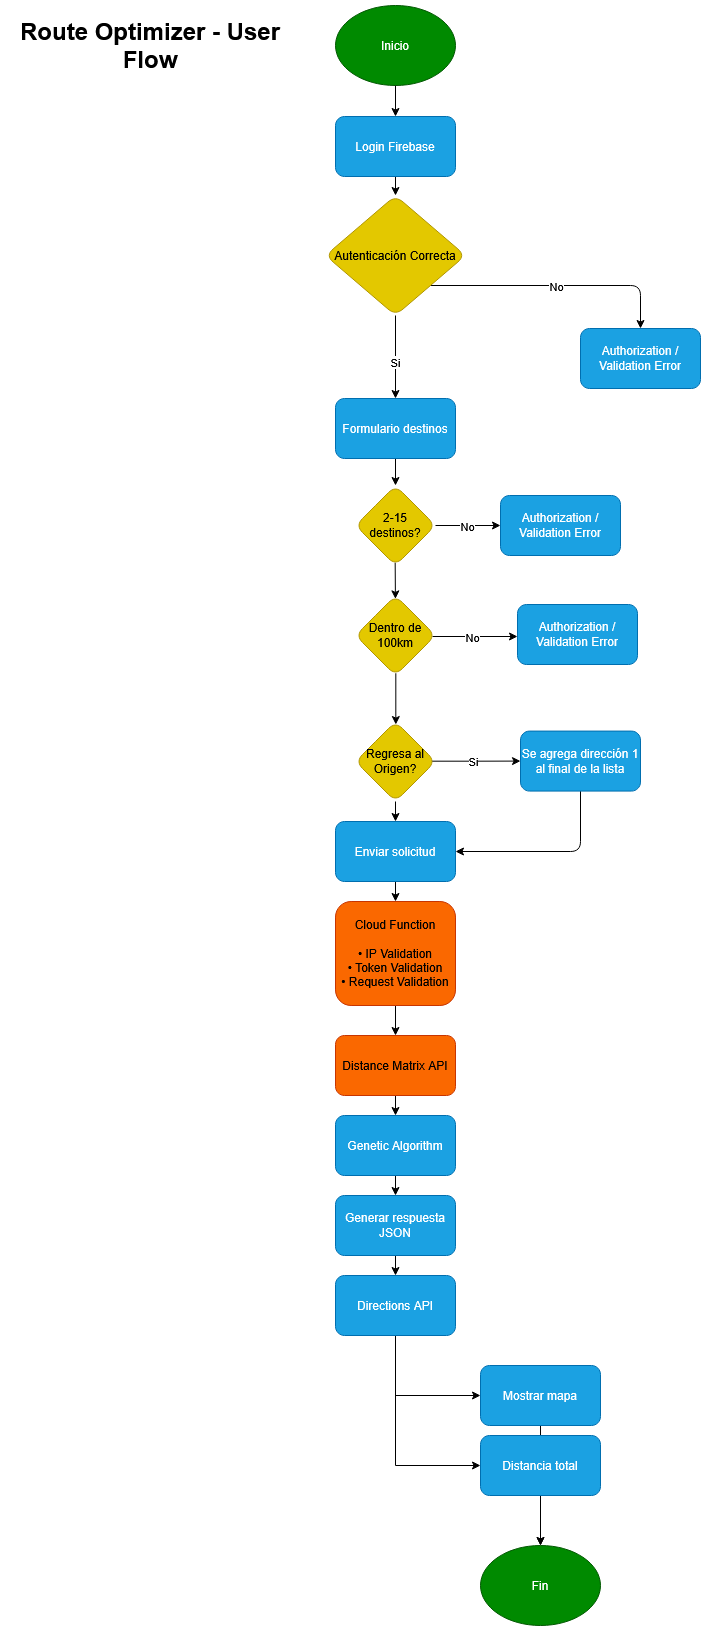

The diagram above was exported from draw.io. Its source (the exported page's mxGraphModel, read from the mxfile embedded in the PNG):
<mxGraphModel dx="2575" dy="1405" grid="1" gridSize="10" guides="1" tooltips="1" connect="1" arrows="1" fold="1" page="1" pageScale="1" pageWidth="850" pageHeight="1100" math="0" shadow="0">
  <root>
    <mxCell id="0" />
    <mxCell id="1" parent="0" />
    <mxCell id="pDUo5QG_NNaV-2W_vw2l-1" parent="1" style="ellipse;whiteSpace=wrap;html=1;fillColor=#008a00;fontColor=#ffffff;strokeColor=#005700;rounded=1;" value="Inicio" vertex="1">
      <mxGeometry height="80" width="120" x="365" y="40" as="geometry" />
    </mxCell>
    <mxCell id="pDUo5QG_NNaV-2W_vw2l-5" edge="1" parent="1" source="pDUo5QG_NNaV-2W_vw2l-2" style="edgeStyle=orthogonalEdgeStyle;rounded=1;orthogonalLoop=1;jettySize=auto;html=1;" target="pDUo5QG_NNaV-2W_vw2l-4">
      <mxGeometry relative="1" as="geometry" />
    </mxCell>
    <mxCell id="pDUo5QG_NNaV-2W_vw2l-2" parent="1" style="rounded=1;whiteSpace=wrap;html=1;fillColor=#1ba1e2;fontColor=#ffffff;strokeColor=#006EAF;" value="Login Firebase" vertex="1">
      <mxGeometry height="60" width="120" x="365" y="151" as="geometry" />
    </mxCell>
    <mxCell id="pDUo5QG_NNaV-2W_vw2l-3" edge="1" parent="1" source="pDUo5QG_NNaV-2W_vw2l-1" style="endArrow=classic;html=1;rounded=1;exitX=0.5;exitY=1;exitDx=0;exitDy=0;entryX=0.5;entryY=0;entryDx=0;entryDy=0;" target="pDUo5QG_NNaV-2W_vw2l-2" value="">
      <mxGeometry height="50" relative="1" width="50" as="geometry">
        <mxPoint x="490" y="180" as="sourcePoint" />
        <mxPoint x="540" y="130" as="targetPoint" />
      </mxGeometry>
    </mxCell>
    <mxCell id="pDUo5QG_NNaV-2W_vw2l-6" edge="1" parent="1" source="pDUo5QG_NNaV-2W_vw2l-4" style="edgeStyle=orthogonalEdgeStyle;rounded=1;orthogonalLoop=1;jettySize=auto;html=1;exitX=1;exitY=1;exitDx=0;exitDy=0;entryX=0.5;entryY=0;entryDx=0;entryDy=0;" target="pDUo5QG_NNaV-2W_vw2l-7" value="">
      <mxGeometry relative="1" as="geometry">
        <mxPoint x="540" y="420" as="targetPoint" />
      </mxGeometry>
    </mxCell>
    <mxCell id="pDUo5QG_NNaV-2W_vw2l-38" connectable="0" parent="pDUo5QG_NNaV-2W_vw2l-6" style="edgeLabel;html=1;align=center;verticalAlign=middle;resizable=0;points=[];rounded=1;" value="No" vertex="1">
      <mxGeometry relative="1" x="-0.0087" y="-2" as="geometry">
        <mxPoint y="-2" as="offset" />
      </mxGeometry>
    </mxCell>
    <mxCell id="pDUo5QG_NNaV-2W_vw2l-9" edge="1" parent="1" source="pDUo5QG_NNaV-2W_vw2l-4" style="edgeStyle=orthogonalEdgeStyle;rounded=1;orthogonalLoop=1;jettySize=auto;html=1;exitX=0.5;exitY=1;exitDx=0;exitDy=0;entryX=0.5;entryY=0;entryDx=0;entryDy=0;" target="pDUo5QG_NNaV-2W_vw2l-10">
      <mxGeometry relative="1" as="geometry">
        <mxPoint x="270" y="360" as="targetPoint" />
      </mxGeometry>
    </mxCell>
    <mxCell id="pDUo5QG_NNaV-2W_vw2l-35" connectable="0" parent="pDUo5QG_NNaV-2W_vw2l-9" style="edgeLabel;html=1;align=center;verticalAlign=middle;resizable=0;points=[];rounded=1;" value="Si" vertex="1">
      <mxGeometry relative="1" x="0.2419" y="1" as="geometry">
        <mxPoint x="-2" y="-6" as="offset" />
      </mxGeometry>
    </mxCell>
    <mxCell id="pDUo5QG_NNaV-2W_vw2l-4" parent="1" style="rhombus;whiteSpace=wrap;html=1;fillColor=#e3c800;fontColor=#000000;strokeColor=#B09500;rounded=1;" value="Autenticación Correcta" vertex="1">
      <mxGeometry height="120" width="140" x="355" y="230" as="geometry" />
    </mxCell>
    <mxCell id="pDUo5QG_NNaV-2W_vw2l-7" parent="1" style="rounded=1;whiteSpace=wrap;html=1;fillColor=#1ba1e2;fontColor=#ffffff;strokeColor=#006EAF;" value="Authorization / Validation Error" vertex="1">
      <mxGeometry height="60" width="120" x="610" y="363" as="geometry" />
    </mxCell>
    <mxCell id="pDUo5QG_NNaV-2W_vw2l-13" edge="1" parent="1" source="pDUo5QG_NNaV-2W_vw2l-10" style="edgeStyle=orthogonalEdgeStyle;rounded=1;orthogonalLoop=1;jettySize=auto;html=1;exitX=0.5;exitY=1;exitDx=0;exitDy=0;entryX=0.5;entryY=0;entryDx=0;entryDy=0;" target="fa7XnQpTE_zTTaxcOeNL-2">
      <mxGeometry relative="1" as="geometry">
        <mxPoint x="425" y="520" as="targetPoint" />
      </mxGeometry>
    </mxCell>
    <mxCell id="pDUo5QG_NNaV-2W_vw2l-10" parent="1" style="rounded=1;whiteSpace=wrap;html=1;fillColor=#1ba1e2;fontColor=#ffffff;strokeColor=#006EAF;" value="Formulario destinos" vertex="1">
      <mxGeometry height="60" width="120" x="365" y="433" as="geometry" />
    </mxCell>
    <mxCell id="pDUo5QG_NNaV-2W_vw2l-15" edge="1" parent="1" source="fa7XnQpTE_zTTaxcOeNL-2" style="edgeStyle=orthogonalEdgeStyle;rounded=1;orthogonalLoop=1;jettySize=auto;html=1;entryX=0.499;entryY=0.042;entryDx=0;entryDy=0;exitX=0.496;exitY=0.964;exitDx=0;exitDy=0;exitPerimeter=0;entryPerimeter=0;" target="pDUo5QG_NNaV-2W_vw2l-39">
      <mxGeometry relative="1" as="geometry">
        <Array as="points" />
        <mxPoint x="425" y="600" as="sourcePoint" />
        <mxPoint x="425" y="602" as="targetPoint" />
      </mxGeometry>
    </mxCell>
    <mxCell id="pDUo5QG_NNaV-2W_vw2l-59" edge="1" parent="1" style="edgeStyle=orthogonalEdgeStyle;rounded=1;orthogonalLoop=1;jettySize=auto;html=1;exitX=1;exitY=0.5;exitDx=0;exitDy=0;" target="pDUo5QG_NNaV-2W_vw2l-58">
      <mxGeometry relative="1" as="geometry">
        <mxPoint x="465" y="560" as="sourcePoint" />
      </mxGeometry>
    </mxCell>
    <mxCell id="pDUo5QG_NNaV-2W_vw2l-60" connectable="0" parent="pDUo5QG_NNaV-2W_vw2l-59" style="edgeLabel;html=1;align=center;verticalAlign=middle;resizable=0;points=[];rounded=1;" value="No" vertex="1">
      <mxGeometry relative="1" x="-0.0407" y="-2" as="geometry">
        <mxPoint y="-2" as="offset" />
      </mxGeometry>
    </mxCell>
    <mxCell id="pDUo5QG_NNaV-2W_vw2l-18" edge="1" parent="1" source="pDUo5QG_NNaV-2W_vw2l-39" style="edgeStyle=orthogonalEdgeStyle;rounded=1;orthogonalLoop=1;jettySize=auto;html=1;exitX=0.504;exitY=0.972;exitDx=0;exitDy=0;entryX=0.504;entryY=0.038;entryDx=0;entryDy=0;exitPerimeter=0;entryPerimeter=0;" target="pDUo5QG_NNaV-2W_vw2l-45">
      <mxGeometry relative="1" as="geometry">
        <mxPoint x="425" y="708.0000000000005" as="sourcePoint" />
        <mxPoint x="425" y="746" as="targetPoint" />
      </mxGeometry>
    </mxCell>
    <mxCell id="pDUo5QG_NNaV-2W_vw2l-20" edge="1" parent="1" source="pDUo5QG_NNaV-2W_vw2l-45" style="edgeStyle=orthogonalEdgeStyle;rounded=1;orthogonalLoop=1;jettySize=auto;html=1;exitX=0.5;exitY=1;exitDx=0;exitDy=0;" target="pDUo5QG_NNaV-2W_vw2l-19">
      <mxGeometry relative="1" as="geometry">
        <mxPoint x="440" y="806" as="sourcePoint" />
      </mxGeometry>
    </mxCell>
    <mxCell id="pDUo5QG_NNaV-2W_vw2l-24" edge="1" parent="1" source="pDUo5QG_NNaV-2W_vw2l-19" style="edgeStyle=orthogonalEdgeStyle;rounded=1;orthogonalLoop=1;jettySize=auto;html=1;exitX=0.5;exitY=1;exitDx=0;exitDy=0;" target="pDUo5QG_NNaV-2W_vw2l-21">
      <mxGeometry relative="1" as="geometry">
        <mxPoint x="425" y="916" as="sourcePoint" />
      </mxGeometry>
    </mxCell>
    <mxCell id="pDUo5QG_NNaV-2W_vw2l-19" parent="1" style="rounded=1;whiteSpace=wrap;html=1;fillColor=#1ba1e2;fontColor=#ffffff;strokeColor=#006EAF;" value="Enviar solicitud" vertex="1">
      <mxGeometry height="60" width="120" x="365" y="856" as="geometry" />
    </mxCell>
    <mxCell id="pDUo5QG_NNaV-2W_vw2l-23" edge="1" parent="1" style="edgeStyle=orthogonalEdgeStyle;rounded=1;orthogonalLoop=1;jettySize=auto;html=1;exitX=0.5;exitY=1;exitDx=0;exitDy=0;entryX=0.5;entryY=0;entryDx=0;entryDy=0;" target="pDUo5QG_NNaV-2W_vw2l-22">
      <mxGeometry relative="1" as="geometry">
        <mxPoint x="425" y="1084" as="sourcePoint" />
      </mxGeometry>
    </mxCell>
    <mxCell id="fa7XnQpTE_zTTaxcOeNL-3" edge="1" parent="1" source="pDUo5QG_NNaV-2W_vw2l-21" style="edgeStyle=orthogonalEdgeStyle;rounded=0;orthogonalLoop=1;jettySize=auto;html=1;exitX=0.5;exitY=1;exitDx=0;exitDy=0;" target="pDUo5QG_NNaV-2W_vw2l-22">
      <mxGeometry relative="1" as="geometry" />
    </mxCell>
    <mxCell id="pDUo5QG_NNaV-2W_vw2l-21" parent="1" style="rounded=1;whiteSpace=wrap;html=1;fillColor=#fa6800;fontColor=#000000;strokeColor=#C73500;" value="&lt;span&gt;Cloud Function&lt;/span&gt;&lt;br&gt;&lt;br&gt;&lt;span&gt;• IP Validation&lt;/span&gt;&lt;br&gt;&lt;span&gt;• Token Validation&lt;/span&gt;&lt;br&gt;&lt;span&gt;• Request Validation&lt;/span&gt;" vertex="1">
      <mxGeometry height="104" width="120" x="365" y="936" as="geometry" />
    </mxCell>
    <mxCell id="pDUo5QG_NNaV-2W_vw2l-26" edge="1" parent="1" source="pDUo5QG_NNaV-2W_vw2l-22" style="edgeStyle=orthogonalEdgeStyle;rounded=1;orthogonalLoop=1;jettySize=auto;html=1;exitX=0.5;exitY=1;exitDx=0;exitDy=0;entryX=0.5;entryY=0;entryDx=0;entryDy=0;" target="pDUo5QG_NNaV-2W_vw2l-25">
      <mxGeometry relative="1" as="geometry" />
    </mxCell>
    <mxCell id="pDUo5QG_NNaV-2W_vw2l-22" parent="1" style="rounded=1;whiteSpace=wrap;html=1;fillColor=#fa6800;fontColor=#000000;strokeColor=#C73500;" value="Distance Matrix API" vertex="1">
      <mxGeometry height="60" width="120" x="365" y="1070" as="geometry" />
    </mxCell>
    <mxCell id="pDUo5QG_NNaV-2W_vw2l-55" edge="1" parent="1" source="pDUo5QG_NNaV-2W_vw2l-25" style="edgeStyle=orthogonalEdgeStyle;rounded=1;orthogonalLoop=1;jettySize=auto;html=1;exitX=0.5;exitY=1;exitDx=0;exitDy=0;entryX=0.5;entryY=0;entryDx=0;entryDy=0;" target="pDUo5QG_NNaV-2W_vw2l-54">
      <mxGeometry relative="1" as="geometry" />
    </mxCell>
    <mxCell id="pDUo5QG_NNaV-2W_vw2l-25" parent="1" style="rounded=1;whiteSpace=wrap;html=1;fillColor=#1ba1e2;fontColor=#ffffff;strokeColor=#006EAF;" value="Genetic Algorithm" vertex="1">
      <mxGeometry height="60" width="120" x="365" y="1150" as="geometry" />
    </mxCell>
    <mxCell id="fa7XnQpTE_zTTaxcOeNL-8" edge="1" parent="1" source="pDUo5QG_NNaV-2W_vw2l-28" style="edgeStyle=orthogonalEdgeStyle;rounded=0;orthogonalLoop=1;jettySize=auto;html=1;exitX=0.5;exitY=1;exitDx=0;exitDy=0;entryX=0.5;entryY=0;entryDx=0;entryDy=0;" target="pDUo5QG_NNaV-2W_vw2l-33">
      <mxGeometry relative="1" as="geometry" />
    </mxCell>
    <mxCell id="pDUo5QG_NNaV-2W_vw2l-28" parent="1" style="rounded=1;whiteSpace=wrap;html=1;fillColor=#1ba1e2;fontColor=#ffffff;strokeColor=#006EAF;" value="Mostrar mapa" vertex="1">
      <mxGeometry height="60" width="120" x="510" y="1400" as="geometry" />
    </mxCell>
    <mxCell id="pDUo5QG_NNaV-2W_vw2l-34" edge="1" parent="1" source="pDUo5QG_NNaV-2W_vw2l-30" style="edgeStyle=orthogonalEdgeStyle;rounded=1;orthogonalLoop=1;jettySize=auto;html=1;exitX=0.5;exitY=1;exitDx=0;exitDy=0;entryX=0.5;entryY=0;entryDx=0;entryDy=0;" target="pDUo5QG_NNaV-2W_vw2l-33">
      <mxGeometry relative="1" as="geometry" />
    </mxCell>
    <mxCell id="pDUo5QG_NNaV-2W_vw2l-30" parent="1" style="rounded=1;whiteSpace=wrap;html=1;fillColor=#1ba1e2;fontColor=#ffffff;strokeColor=#006EAF;" value="Distancia total" vertex="1">
      <mxGeometry height="60" width="120" x="510" y="1470" as="geometry" />
    </mxCell>
    <mxCell id="pDUo5QG_NNaV-2W_vw2l-33" parent="1" style="ellipse;whiteSpace=wrap;html=1;fillColor=#008a00;fontColor=#ffffff;strokeColor=#005700;rounded=1;" value="Fin" vertex="1">
      <mxGeometry height="80" width="120" x="510" y="1580" as="geometry" />
    </mxCell>
    <mxCell id="pDUo5QG_NNaV-2W_vw2l-43" edge="1" parent="1" style="edgeStyle=orthogonalEdgeStyle;rounded=1;orthogonalLoop=1;jettySize=auto;html=1;exitX=1;exitY=0.5;exitDx=0;exitDy=0;">
      <mxGeometry relative="1" as="geometry">
        <mxPoint x="462" y="671" as="sourcePoint" />
        <mxPoint x="547" y="671" as="targetPoint" />
      </mxGeometry>
    </mxCell>
    <mxCell id="pDUo5QG_NNaV-2W_vw2l-61" connectable="0" parent="pDUo5QG_NNaV-2W_vw2l-43" style="edgeLabel;html=1;align=center;verticalAlign=middle;resizable=0;points=[];rounded=1;" value="No" vertex="1">
      <mxGeometry relative="1" x="-0.1003" y="-5" as="geometry">
        <mxPoint x="1" y="-5" as="offset" />
      </mxGeometry>
    </mxCell>
    <mxCell id="pDUo5QG_NNaV-2W_vw2l-39" parent="1" style="rhombus;whiteSpace=wrap;html=1;fillColor=#e3c800;fontColor=#000000;strokeColor=#B09500;rounded=1;" value="Dentro de 100km" vertex="1">
      <mxGeometry height="80" width="80" x="385" y="630" as="geometry" />
    </mxCell>
    <mxCell id="pDUo5QG_NNaV-2W_vw2l-44" parent="1" style="rounded=1;whiteSpace=wrap;html=1;fillColor=#1ba1e2;fontColor=#ffffff;strokeColor=#006EAF;" value="Authorization / Validation Error" vertex="1">
      <mxGeometry height="60" width="120" x="547" y="638.9964705882352" as="geometry" />
    </mxCell>
    <mxCell id="pDUo5QG_NNaV-2W_vw2l-48" edge="1" parent="1" source="pDUo5QG_NNaV-2W_vw2l-45" style="edgeStyle=orthogonalEdgeStyle;rounded=1;orthogonalLoop=1;jettySize=auto;html=1;exitX=0.951;exitY=0.496;exitDx=0;exitDy=0;exitPerimeter=0;entryX=0;entryY=0.5;entryDx=0;entryDy=0;" target="pDUo5QG_NNaV-2W_vw2l-49">
      <mxGeometry relative="1" as="geometry">
        <mxPoint x="610" y="795.5882352941176" as="targetPoint" />
      </mxGeometry>
    </mxCell>
    <mxCell id="pDUo5QG_NNaV-2W_vw2l-51" connectable="0" parent="pDUo5QG_NNaV-2W_vw2l-48" style="edgeLabel;html=1;align=center;verticalAlign=middle;resizable=0;points=[];rounded=1;" value="Si" vertex="1">
      <mxGeometry relative="1" x="-0.0833" as="geometry">
        <mxPoint as="offset" />
      </mxGeometry>
    </mxCell>
    <mxCell id="pDUo5QG_NNaV-2W_vw2l-45" parent="1" style="rhombus;whiteSpace=wrap;html=1;fillColor=#e3c800;fontColor=#000000;strokeColor=#B09500;rounded=1;" value="Regresa al Origen?" vertex="1">
      <mxGeometry height="80" width="80" x="385" y="756" as="geometry" />
    </mxCell>
    <mxCell id="pDUo5QG_NNaV-2W_vw2l-50" edge="1" parent="1" source="pDUo5QG_NNaV-2W_vw2l-49" style="edgeStyle=orthogonalEdgeStyle;rounded=1;orthogonalLoop=1;jettySize=auto;html=1;entryX=1;entryY=0.5;entryDx=0;entryDy=0;" target="pDUo5QG_NNaV-2W_vw2l-19">
      <mxGeometry relative="1" as="geometry">
        <Array as="points">
          <mxPoint x="610" y="886" />
        </Array>
        <mxPoint x="610" y="896" as="targetPoint" />
      </mxGeometry>
    </mxCell>
    <mxCell id="pDUo5QG_NNaV-2W_vw2l-49" parent="1" style="rounded=1;whiteSpace=wrap;html=1;fillColor=#1ba1e2;fontColor=#ffffff;strokeColor=#006EAF;" value="Se agrega dirección 1 al final de la lista" vertex="1">
      <mxGeometry height="60" width="120" x="550" y="765.5882352941176" as="geometry" />
    </mxCell>
    <mxCell id="fa7XnQpTE_zTTaxcOeNL-5" edge="1" parent="1" source="pDUo5QG_NNaV-2W_vw2l-54" style="edgeStyle=orthogonalEdgeStyle;rounded=0;orthogonalLoop=1;jettySize=auto;html=1;exitX=0.5;exitY=1;exitDx=0;exitDy=0;entryX=0.5;entryY=0;entryDx=0;entryDy=0;" target="fa7XnQpTE_zTTaxcOeNL-4">
      <mxGeometry relative="1" as="geometry" />
    </mxCell>
    <mxCell id="pDUo5QG_NNaV-2W_vw2l-54" parent="1" style="rounded=1;whiteSpace=wrap;html=1;fillColor=#1ba1e2;fontColor=#ffffff;strokeColor=#006EAF;" value="Generar respuesta JSON" vertex="1">
      <mxGeometry height="60" width="120" x="365" y="1230" as="geometry" />
    </mxCell>
    <mxCell id="pDUo5QG_NNaV-2W_vw2l-57" parent="1" style="text;html=1;whiteSpace=wrap;strokeColor=none;fillColor=none;align=center;verticalAlign=middle;rounded=1;" value="&lt;h1&gt;Route Optimizer - User Flow&lt;/h1&gt;" vertex="1">
      <mxGeometry height="90" width="300" x="30" y="35" as="geometry" />
    </mxCell>
    <mxCell id="pDUo5QG_NNaV-2W_vw2l-58" parent="1" style="rounded=1;whiteSpace=wrap;html=1;fillColor=#1ba1e2;fontColor=#ffffff;strokeColor=#006EAF;" value="Authorization / Validation Error" vertex="1">
      <mxGeometry height="60" width="120" x="530" y="530" as="geometry" />
    </mxCell>
    <mxCell id="fa7XnQpTE_zTTaxcOeNL-2" parent="1" style="rhombus;whiteSpace=wrap;html=1;fillColor=#e3c800;fontColor=#000000;strokeColor=#B09500;rounded=1;" value="2-15 destinos?" vertex="1">
      <mxGeometry height="80" width="80" x="385" y="520" as="geometry" />
    </mxCell>
    <mxCell id="fa7XnQpTE_zTTaxcOeNL-6" edge="1" parent="1" source="fa7XnQpTE_zTTaxcOeNL-4" style="edgeStyle=orthogonalEdgeStyle;rounded=0;orthogonalLoop=1;jettySize=auto;html=1;exitX=0.5;exitY=1;exitDx=0;exitDy=0;entryX=0;entryY=0.5;entryDx=0;entryDy=0;" target="pDUo5QG_NNaV-2W_vw2l-28">
      <mxGeometry relative="1" as="geometry" />
    </mxCell>
    <mxCell id="fa7XnQpTE_zTTaxcOeNL-7" edge="1" parent="1" source="fa7XnQpTE_zTTaxcOeNL-4" style="edgeStyle=orthogonalEdgeStyle;rounded=0;orthogonalLoop=1;jettySize=auto;html=1;exitX=0.5;exitY=1;exitDx=0;exitDy=0;entryX=0;entryY=0.5;entryDx=0;entryDy=0;" target="pDUo5QG_NNaV-2W_vw2l-30">
      <mxGeometry relative="1" as="geometry" />
    </mxCell>
    <mxCell id="fa7XnQpTE_zTTaxcOeNL-4" parent="1" style="rounded=1;whiteSpace=wrap;html=1;fillColor=#1ba1e2;fontColor=#ffffff;strokeColor=#006EAF;" value="Directions API" vertex="1">
      <mxGeometry height="60" width="120" x="365" y="1310" as="geometry" />
    </mxCell>
  </root>
</mxGraphModel>